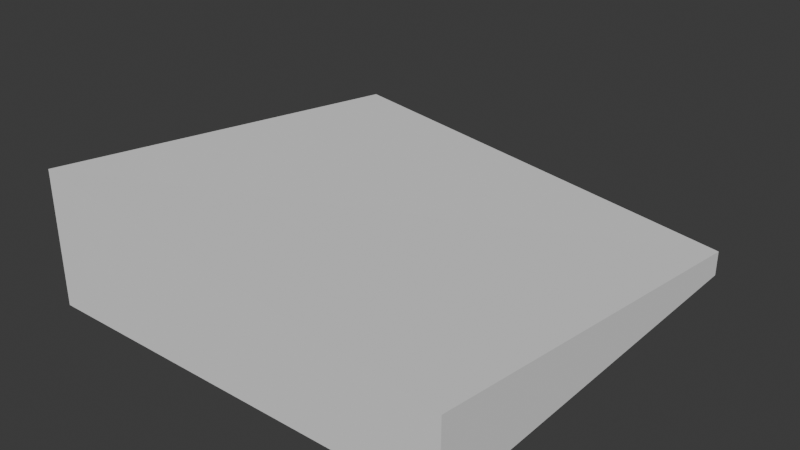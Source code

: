 # Source: 40X40_10deg_unbalanced.blend  (saved by Blender 4.3.34; exported with 4.5.12 LTS)
import bpy
from mathutils import Matrix  # noqa: F401  (used for matrix-valued properties, if any)

bpy.ops.wm.read_factory_settings(use_empty=True)
scene = bpy.context.scene
scene.name = 'Scene'

# ---- collections
col_collection = bpy.data.collections.new('Collection'); scene.collection.children.link(col_collection)

# ---- world
world_world = bpy.data.worlds.new('World'); scene.world = world_world
world_world.use_nodes = True; world_world.node_tree.nodes.clear()
_N = world_world.node_tree.nodes; _L = world_world.node_tree.links
n0 = _N.new('ShaderNodeOutputWorld'); n0.name = 'World Output'; n0.location = (300, 300)
n1 = _N.new('ShaderNodeBackground'); n1.name = 'Background'; n1.location = (10, 300)
n1.inputs[0].default_value = (0.05088, 0.05088, 0.05088, 1.0)
_L.new(n1.outputs[0], n0.inputs[0])
n0.is_active_output = True
world_world.color = (0.05088, 0.05088, 0.05088)
world_world.sun_shadow_jitter_overblur = 0.0

# ---- meshes
me_diag_y_positive_10_degree_slope_lifted_size_30_001 = bpy.data.meshes.new('diag_Y_positive_10_degree_slope_lifted_size_30.001')
me_diag_y_positive_10_degree_slope_lifted_size_30_001.from_pydata([(0.0, -30.0, 0.0), (-30.0, -30.0, 0.0), (-30.0, 0.0, 0.0), (0.0, 0.0, 0.0), (0.0, 0.0, 2.4), (0.0, -30.0, 2.4), (-30.0, -30.0, 2.4), (-30.0, 0.0, 2.4), (-30.0, -30.0, 12.7), (-30.0, 0.0, 7.621), (0.0, -30.0, 7.621)], [], [(0, 1, 2), (2, 3, 0), (4, 5, 0), (0, 3, 4), (6, 1, 0), (0, 5, 6), (2, 1, 6), (6, 7, 2), (4, 3, 2), (2, 7, 4), (4, 7, 6), (6, 5, 4), (7, 6, 8), (8, 9, 7), (8, 6, 5), (5, 10, 8), (9, 4, 7), (4, 10, 5), (4, 9, 8), (8, 10, 4)])
me_diag_y_positive_10_degree_slope_lifted_size_30_001.update()

# ---- objects
ob_diag_y_positive_10_degree_slope_lifted_size_30 = bpy.data.objects.new('diag_Y_positive_10_degree_slope_lifted_size_30', me_diag_y_positive_10_degree_slope_lifted_size_30_001)

# ---- transforms, parenting, visibility, modifiers, constraints
ob_diag_y_positive_10_degree_slope_lifted_size_30.location = (0.0, 0.0, 0.0)
ob_diag_y_positive_10_degree_slope_lifted_size_30.scale = (0.01333, 0.01333, 0.009999)

# ---- collection membership
col_collection.objects.link(ob_diag_y_positive_10_degree_slope_lifted_size_30)

# ---- scene / render settings (as saved in the file)
scene.frame_start = 1; scene.frame_end = 250; scene.frame_set(1)
scene.render.engine = 'BLENDER_EEVEE_NEXT'
bpy.context.view_layer.update()

# ---- added for rendering (the .blend has no active camera and no usable light): camera, sun
cam_auto = bpy.data.cameras.new('AutoCamera')
cam_auto.lens = 50.0
cam_auto.sensor_width = 36.0
cam_auto.clip_end = 1000.0
ob_auto_camera = bpy.data.objects.new('AutoCamera', cam_auto)
scene.collection.objects.link(ob_auto_camera)
ob_auto_camera.location = (0.336414, -0.843697, 0.492631)
ob_auto_camera.rotation_euler = (1.09748, -7.21219e-08, 0.694738)
scene.camera = ob_auto_camera
light_auto_sun = bpy.data.lights.new('AutoSun', 'SUN')
light_auto_sun.energy = 3.0
light_auto_sun.angle = 0.0523599
ob_auto_sun = bpy.data.objects.new('AutoSun', light_auto_sun)
scene.collection.objects.link(ob_auto_sun)
ob_auto_sun.rotation_euler = (0.872665, 0.174533, 0.523599)
bpy.context.view_layer.update()
